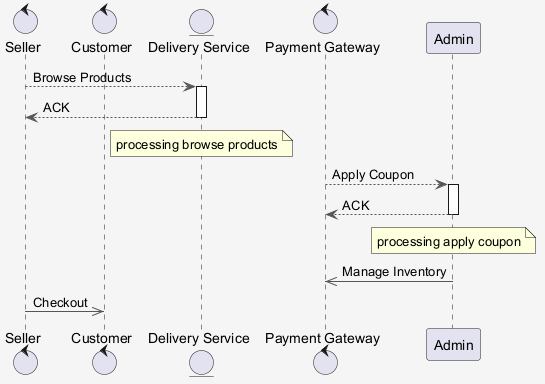

The diagram above was rendered by PlantUML. Its source (embedded in the PNG):
@startuml
skinparam shadowing false
skinparam backgroundColor #F5F5F5
skinparam ArrowColor #555555
control "Seller" as S
control "Customer" as C
entity "Delivery Service" as DS
control "Payment Gateway" as PG
participant "Admin" as A
S --> DS : Browse Products
activate DS
DS --> S : ACK
deactivate DS
note over DS : processing browse products
PG --> A : Apply Coupon
activate A
A --> PG : ACK
deactivate A
note over A : processing apply coupon
A ->> PG : Manage Inventory
S ->> C : Checkout
@enduml